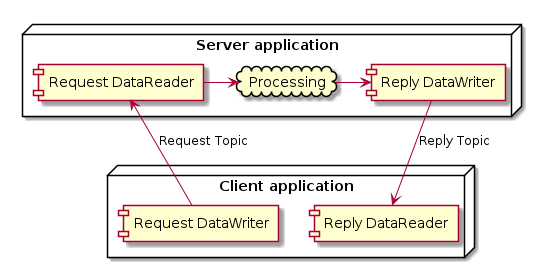

The diagram above was rendered by PlantUML. Its source (embedded in the PNG):
@startuml
 node "Server application" {
     cloud "Processing" as Processing
     [Request DataReader] -right-> Processing
     Processing -right-> [Reply DataWriter]
 }

 node "Client application" {
     [Reply DataReader]
     [Request DataWriter]
 }

 [Request DataWriter] -down-> [Request DataReader] : Request Topic
 [Reply DataWriter] --> [Reply DataReader] : Reply Topic

@enduml